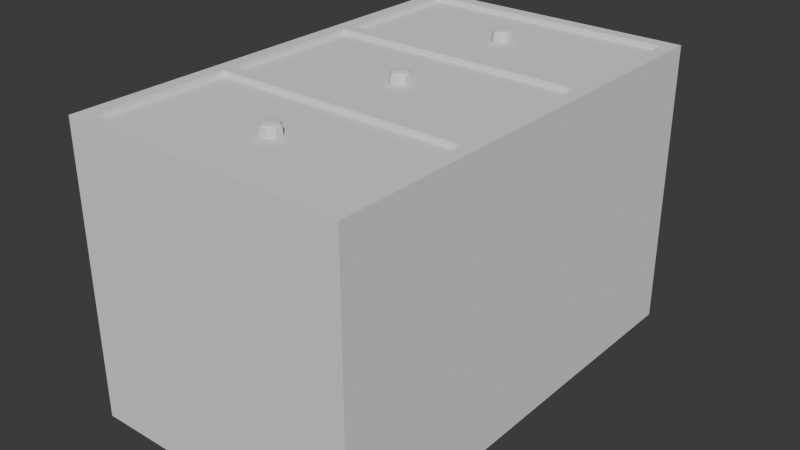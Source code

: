 # Source: Drawer.blend  (saved by Blender 4.1.24; exported with 4.5.12 LTS)
import bpy
from mathutils import Matrix  # noqa: F401  (used for matrix-valued properties, if any)

bpy.ops.wm.read_factory_settings(use_empty=True)
scene = bpy.context.scene
scene.name = 'Scene'

# ---- collections
col_collection = bpy.data.collections.new('Collection'); scene.collection.children.link(col_collection)

# ---- world
world_world = bpy.data.worlds.new('World'); scene.world = world_world
world_world.use_nodes = True; world_world.node_tree.nodes.clear()
_N = world_world.node_tree.nodes; _L = world_world.node_tree.links
n0 = _N.new('ShaderNodeOutputWorld'); n0.name = 'World Output'; n0.location = (300, 300)
n1 = _N.new('ShaderNodeBackground'); n1.name = 'Background'; n1.location = (10, 300)
n1.inputs[0].default_value = (0.05088, 0.05088, 0.05088, 1.0)
_L.new(n1.outputs[0], n0.inputs[0])
n0.is_active_output = True
world_world.color = (0.05088, 0.05088, 0.05088)
world_world.use_sun_shadow = False
world_world.sun_shadow_jitter_overblur = 0.0

# ---- meshes
me_cube_001 = bpy.data.meshes.new('Cube.001')
me_cube_001.from_pydata([(-0.9851, 2.3, 1.007), (-0.9845, 2.671, 1.007), (1.02, 3.264, 1.007), (1.021, 3.264, -1.025), (-0.9834, 3.264, 1.007), (-0.89, 0.09921, 1.007), (-0.89, 3.171, 1.007), (-0.9853, 0.004096, -1.021), (0.9242, 0.09921, 1.007), (0.9242, 3.171, 1.007), (1.02, 0.004096, -1.021), (-0.89, 3.171, 0.9694), (0.9242, 3.171, 0.9694), (-0.9853, 2.179, -1.021), (-0.9853, 1.092, -1.021), (1.02, 2.179, -1.021), (1.02, 1.092, -1.021), (0.9242, 0.09921, 0.9694), (-0.89, 0.09921, 0.9694), (-0.9853, 2.179, 1.007), (1.02, 1.092, 1.007), (1.02, 0.004096, 1.007), (-0.9853, 0.004096, 1.007), (-0.9853, 1.092, 1.007), (1.02, 2.179, 1.007), (-0.89, 1.048, 1.007), (-0.89, 1.135, 1.007), (-0.89, 2.136, 1.007), (-0.89, 2.222, 1.007), (0.9242, 2.222, 1.007), (0.9242, 2.136, 1.007), (0.9242, 1.135, 1.007), (0.9242, 1.048, 1.007), (0.9242, 1.135, 0.9694), (-0.89, 1.135, 0.9694), (-0.89, 1.048, 0.9694), (0.9242, 1.048, 0.9694), (0.9242, 2.222, 0.9694), (-0.89, 2.222, 0.9694), (-0.89, 2.136, 0.9694), (0.9242, 2.136, 0.9694), (0.04395, 1.704, 0.9716), (0.08193, 1.666, 0.9716), (0.08193, 1.612, 0.9716), (0.04395, 1.574, 0.9716), (-0.009759, 1.574, 0.9716), (-0.04774, 1.612, 0.9716), (-0.04774, 1.666, 0.9716), (-0.009759, 1.704, 0.9716), (0.04223, 1.7, 1.032), (0.07779, 1.664, 1.032), (0.07779, 1.614, 1.032), (0.04223, 1.579, 1.032), (-0.008043, 1.579, 1.032), (-0.04359, 1.614, 1.032), (-0.04359, 1.664, 1.032), (-0.008043, 1.7, 1.032), (0.03809, 1.69, 1.046), (0.06779, 1.66, 1.046), (0.06779, 1.618, 1.046), (0.03809, 1.589, 1.046), (-0.003904, 1.589, 1.046), (-0.0336, 1.618, 1.046), (-0.0336, 1.66, 1.046), (-0.003904, 1.69, 1.046), (0.0171, 1.639, 1.059), (0.04395, 2.753, 0.9716), (0.08193, 2.715, 0.9716), (0.08193, 2.661, 0.9716), (0.04395, 2.623, 0.9716), (-0.009759, 2.623, 0.9716), (-0.04774, 2.661, 0.9716), (-0.04774, 2.715, 0.9716), (-0.009759, 2.753, 0.9716), (0.04223, 2.749, 1.032), (0.07779, 2.713, 1.032), (0.07779, 2.663, 1.032), (0.04223, 2.628, 1.032), (-0.008043, 2.628, 1.032), (-0.04359, 2.663, 1.032), (-0.04359, 2.713, 1.032), (-0.008043, 2.749, 1.032), (0.03809, 2.739, 1.046), (0.06779, 2.709, 1.046), (0.06779, 2.667, 1.046), (0.03809, 2.638, 1.046), (-0.003904, 2.638, 1.046), (-0.0336, 2.667, 1.046), (-0.0336, 2.709, 1.046), (-0.003904, 2.739, 1.046), (0.0171, 2.688, 1.059), (0.04395, 0.631, 0.9716), (0.08193, 0.5931, 0.9716), (0.08193, 0.5395, 0.9716), (0.04395, 0.5017, 0.9716), (-0.009759, 0.5017, 0.9716), (-0.04774, 0.5395, 0.9716), (-0.04774, 0.5931, 0.9716), (-0.009759, 0.631, 0.9716), (0.04223, 0.6269, 1.032), (0.07779, 0.5914, 1.032), (0.07779, 0.5413, 1.032), (0.04223, 0.5058, 1.032), (-0.008043, 0.5058, 1.032), (-0.04359, 0.5413, 1.032), (-0.04359, 0.5914, 1.032), (-0.008043, 0.6269, 1.032), (0.03809, 0.6169, 1.046), (0.06779, 0.5873, 1.046), (0.06779, 0.5454, 1.046), (0.03809, 0.5158, 1.046), (-0.003904, 0.5158, 1.046), (-0.0336, 0.5454, 1.046), (-0.0336, 0.5873, 1.046), (-0.003904, 0.6169, 1.046), (0.0171, 0.5663, 1.059), (-0.9853, 3.264, -1.021)], [], [(15, 3, 2, 24), (19, 28, 0), (23, 26, 27, 19), (25, 5, 18, 35), (10, 16, 20, 21), (16, 15, 24, 20), (22, 23, 14, 7), (23, 19, 13, 14), (9, 29, 24, 2), (17, 36, 35, 18), (8, 5, 22, 21), (6, 9, 2, 4), (26, 31, 33, 34), (5, 25, 23, 22), (24, 30, 31, 20), (20, 32, 8, 21), (25, 26, 23), (27, 28, 19), (29, 30, 24), (31, 32, 20), (31, 26, 25, 32), (29, 28, 27, 30), (29, 9, 12, 37), (37, 12, 11, 38), (33, 40, 39, 34), (31, 30, 40, 33), (6, 28, 38, 11), (32, 25, 35, 36), (5, 8, 17, 18), (27, 26, 34, 39), (28, 29, 37, 38), (9, 6, 11, 12), (8, 32, 36, 17), (30, 27, 39, 40), (50, 51, 43, 42), (51, 52, 44, 43), (52, 53, 45, 44), (53, 54, 46, 45), (54, 55, 47, 46), (55, 56, 48, 47), (64, 57, 49, 56), (49, 50, 42, 41), (57, 58, 50, 49), (58, 59, 51, 50), (59, 60, 52, 51), (60, 61, 53, 52), (61, 62, 54, 53), (62, 63, 55, 54), (63, 64, 56, 55), (107, 115, 108), (58, 65, 59), (59, 65, 60), (60, 65, 61), (61, 65, 62), (62, 65, 63), (63, 65, 64), (64, 65, 57), (49, 41, 48, 56), (75, 76, 68, 67), (76, 77, 69, 68), (77, 78, 70, 69), (78, 79, 71, 70), (79, 80, 72, 71), (80, 81, 73, 72), (89, 82, 74, 81), (74, 75, 67, 66), (82, 83, 75, 74), (83, 84, 76, 75), (84, 85, 77, 76), (85, 86, 78, 77), (86, 87, 79, 78), (87, 88, 80, 79), (88, 89, 81, 80), (57, 65, 58), (83, 90, 84), (84, 90, 85), (85, 90, 86), (86, 90, 87), (87, 90, 88), (88, 90, 89), (89, 90, 82), (74, 66, 73, 81), (100, 101, 93, 92), (101, 102, 94, 93), (102, 103, 95, 94), (103, 104, 96, 95), (104, 105, 97, 96), (105, 106, 98, 97), (114, 107, 99, 106), (99, 100, 92, 91), (107, 108, 100, 99), (108, 109, 101, 100), (109, 110, 102, 101), (110, 111, 103, 102), (111, 112, 104, 103), (112, 113, 105, 104), (113, 114, 106, 105), (108, 115, 109), (109, 115, 110), (110, 115, 111), (111, 115, 112), (112, 115, 113), (113, 115, 114), (114, 115, 107), (99, 91, 98, 106), (82, 90, 83), (0, 28, 1), (1, 28, 6, 4), (22, 7, 10, 21), (13, 19, 4, 116), (3, 15, 13, 116), (4, 2, 3, 116), (14, 16, 10, 7), (13, 15, 16, 14)])
me_cube_001.polygons.foreach_set('use_smooth', [True] * 114)
_k = set([(0, 19), (2, 3), (2, 4), (2, 24), (3, 15), (3, 116), (4, 116), (5, 8), (5, 18), (5, 25), (6, 9), (6, 11), (6, 28), (7, 10), (7, 14), (7, 22), (8, 17), (8, 32), (9, 12), (9, 29), (10, 16), (10, 21), (11, 12), (11, 38), (12, 37), (13, 14), (13, 116), (15, 16), (17, 18), (17, 36), (18, 35), (19, 23), (20, 21), (20, 24), (21, 22), (22, 23), (25, 32), (25, 35), (26, 27), (26, 31), (26, 34), (27, 30), (27, 39), (28, 29), (28, 38), (29, 37), (30, 31), (30, 40), (31, 33), (32, 36), (33, 34), (33, 40), (34, 39), (35, 36), (37, 38), (39, 40), (41, 49), (42, 50), (43, 51), (44, 52), (45, 53), (46, 54), (47, 55), (48, 56), (49, 50), (49, 56), (50, 51), (51, 52), (52, 53), (53, 54), (54, 55), (55, 56), (57, 58), (57, 64), (58, 59), (59, 60), (60, 61), (61, 62), (62, 63), (63, 64), (66, 74), (67, 75), (68, 76), (69, 77), (70, 78), (71, 79), (72, 80), (73, 81), (74, 75), (74, 81), (75, 76), (76, 77), (77, 78), (78, 79), (79, 80), (80, 81), (82, 83), (82, 89), (83, 84), (84, 85), (85, 86), (86, 87), (87, 88), (88, 89), (91, 99), (92, 100), (93, 101), (94, 102), (95, 103), (96, 104), (97, 105), (98, 106), (99, 100), (99, 106), (100, 101), (101, 102), (102, 103), (103, 104), (104, 105), (105, 106), (107, 108), (107, 114), (108, 109), (109, 110), (110, 111), (111, 112), (112, 113), (113, 114)])
me_cube_001.attributes.new('sharp_edge', 'BOOLEAN', 'EDGE').data.foreach_set('value', [ (min(e.vertices), max(e.vertices)) in _k for e in me_cube_001.edges])
_uv = me_cube_001.uv_layers.new(name='UVMap')
_uv.uv.foreach_set('vector', [0.3675, 0.2653, 0.3674, 0.1589, 0.6245, 0.1586, 0.6245, 0.2653, 0.8334, 0.31, 0.8261, 0.3058, 0.8334, 0.2981, 0.8334, 0.4167, 0.8261, 0.4125, 0.8261, 0.3142, 0.8334, 0.31, 0.5854, 0.4941, 0.5854, 0.5872, 0.5828, 0.5872, 0.5828, 0.4941, 0.3675, 0.4787, 0.3675, 0.372, 0.6245, 0.372, 0.6245, 0.4787, 0.3675, 0.372, 0.3675, 0.2653, 0.6245, 0.2653, 0.6245, 0.372, 0.9227, 0.2586, 0.8161, 0.2586, 0.8161, 0.00167, 0.9227, 0.00167, 0.8161, 0.2586, 0.7094, 0.2586, 0.7094, 0.00167, 0.8161, 0.00167, 0.3574, 0.01877, 0.3574, 0.1119, 0.3501, 0.1161, 0.3501, 0.009439, 0.961, 0.9629, 0.8679, 0.9629, 0.8679, 0.8244, 0.961, 0.8244, 0.6876, 0.514, 0.8261, 0.514, 0.8334, 0.5234, 0.6803, 0.5234, 0.3118, 0.1552, 0.3116, 0.01667, 0.321, 0.009373, 0.321, 0.1623, 0.2808, 0.009832, 0.2808, 0.1878, 0.2771, 0.1878, 0.2771, 0.009832, 0.8261, 0.514, 0.8261, 0.4209, 0.8334, 0.4167, 0.8334, 0.5234, 0.6803, 0.31, 0.6876, 0.3142, 0.6876, 0.4125, 0.6803, 0.4167, 0.6803, 0.4167, 0.6876, 0.4209, 0.6876, 0.514, 0.6803, 0.5234, 0.8261, 0.4209, 0.8261, 0.4125, 0.8334, 0.4167, 0.8261, 0.3142, 0.8261, 0.3058, 0.8334, 0.31, 0.3574, 0.1119, 0.3574, 0.1204, 0.3501, 0.1161, 0.6876, 0.4125, 0.6876, 0.4209, 0.6803, 0.4167, 0.6876, 0.4125, 0.8261, 0.4125, 0.8261, 0.4209, 0.6876, 0.4209, 0.6876, 0.3058, 0.8261, 0.3058, 0.8261, 0.3142, 0.6876, 0.3142, 0.3647, 0.1951, 0.2716, 0.1951, 0.2716, 0.1925, 0.3647, 0.1925, 0.9993, 0.5909, 0.9062, 0.5909, 0.9062, 0.4523, 0.9993, 0.4523, 0.9665, 0.7404, 0.8683, 0.7404, 0.8683, 0.6019, 0.9665, 0.6019, 0.3593, 0.383, 0.261, 0.383, 0.261, 0.3803, 0.3593, 0.3803, 0.5799, 0.4831, 0.5799, 0.5763, 0.5773, 0.5763, 0.5773, 0.4831, 0.3063, 0.1878, 0.3063, 0.009838, 0.31, 0.009838, 0.31, 0.1878, 0.2881, 0.009832, 0.2881, 0.1878, 0.2844, 0.1878, 0.2844, 0.009832, 0.3647, 0.02758, 0.3647, 0.1258, 0.3621, 0.1258, 0.3621, 0.02758, 0.2735, 0.009832, 0.2735, 0.1878, 0.2698, 0.1878, 0.2698, 0.009832, 0.2917, 0.1878, 0.2917, 0.009838, 0.2954, 0.009838, 0.2954, 0.1878, 0.5882, 0.5763, 0.5882, 0.4831, 0.5909, 0.4831, 0.5909, 0.5763, 0.299, 0.1878, 0.299, 0.009838, 0.3027, 0.009838, 0.3027, 0.1878, 0.3689, 0.5845, 0.371, 0.5889, 0.3675, 0.5909, 0.3652, 0.5861, 0.4451, 0.5503, 0.4486, 0.5503, 0.4486, 0.5561, 0.4449, 0.5562, 0.5576, 0.505, 0.5576, 0.5, 0.5635, 0.4999, 0.5635, 0.5051, 0.5576, 0.5, 0.5576, 0.4965, 0.5634, 0.4961, 0.5635, 0.4999, 0.2841, 0.5473, 0.2841, 0.5423, 0.2881, 0.5422, 0.2881, 0.5474, 0.4582, 0.09163, 0.4581, 0.09512, 0.4522, 0.09495, 0.4523, 0.09122, 0.4596, 0.09552, 0.4596, 0.09965, 0.4581, 0.1001, 0.4581, 0.09512, 0.4581, 0.1001, 0.4582, 0.1035, 0.4523, 0.1039, 0.4522, 0.1002, 0.3713, 0.5805, 0.3705, 0.5841, 0.3689, 0.5845, 0.3698, 0.5802, 0.3705, 0.5841, 0.3723, 0.5878, 0.371, 0.5889, 0.3689, 0.5845, 0.3723, 0.5878, 0.3757, 0.5894, 0.375, 0.5909, 0.371, 0.5889, 0.5562, 0.5046, 0.5562, 0.5004, 0.5576, 0.5, 0.5576, 0.505, 0.2802, 0.5498, 0.2825, 0.5468, 0.2841, 0.5473, 0.2814, 0.5507, 0.2825, 0.5468, 0.2825, 0.5427, 0.2841, 0.5423, 0.2841, 0.5473, 0.2825, 0.5427, 0.2802, 0.5398, 0.2814, 0.5389, 0.2841, 0.5423, 0.2673, 0.5805, 0.2717, 0.5839, 0.2666, 0.5841, 0.3705, 0.5841, 0.3756, 0.5839, 0.3723, 0.5878, 0.3723, 0.5878, 0.3756, 0.5839, 0.3757, 0.5894, 0.277, 0.5498, 0.2778, 0.5448, 0.2802, 0.5498, 0.2802, 0.5498, 0.2778, 0.5448, 0.2825, 0.5468, 0.2825, 0.5468, 0.2778, 0.5448, 0.2825, 0.5427, 0.2825, 0.5427, 0.2778, 0.5448, 0.2802, 0.5398, 0.2802, 0.5398, 0.2778, 0.5448, 0.277, 0.5398, 0.4581, 0.1001, 0.4522, 0.1002, 0.4522, 0.09495, 0.4581, 0.09512, 0.5768, 0.09578, 0.5789, 0.1002, 0.5754, 0.1021, 0.5731, 0.09741, 0.3649, 0.5503, 0.3684, 0.5503, 0.3684, 0.5561, 0.3647, 0.5562, 0.4445, 0.5469, 0.4445, 0.542, 0.4504, 0.5418, 0.4504, 0.5471, 0.4445, 0.542, 0.4445, 0.5385, 0.4504, 0.5381, 0.4504, 0.5418, 0.3644, 0.5473, 0.3644, 0.5423, 0.3684, 0.5422, 0.3684, 0.5474, 0.4691, 0.09163, 0.469, 0.09512, 0.4631, 0.09495, 0.4633, 0.09122, 0.4705, 0.09552, 0.4705, 0.09965, 0.469, 0.1001, 0.469, 0.09512, 0.469, 0.1001, 0.4691, 0.1035, 0.4633, 0.1039, 0.4631, 0.1002, 0.5792, 0.09181, 0.5784, 0.09542, 0.5768, 0.09578, 0.5777, 0.09146, 0.5784, 0.09542, 0.5802, 0.0991, 0.5789, 0.1002, 0.5768, 0.09578, 0.5802, 0.0991, 0.5836, 0.1007, 0.5829, 0.1021, 0.5789, 0.1002, 0.4431, 0.5465, 0.4431, 0.5424, 0.4445, 0.542, 0.4445, 0.5469, 0.3604, 0.5498, 0.3627, 0.5468, 0.3644, 0.5473, 0.3616, 0.5507, 0.3627, 0.5468, 0.3627, 0.5427, 0.3644, 0.5423, 0.3644, 0.5473, 0.3627, 0.5427, 0.3604, 0.5398, 0.3616, 0.5389, 0.3644, 0.5423, 0.3713, 0.5805, 0.3756, 0.5839, 0.3705, 0.5841, 0.5784, 0.09542, 0.5835, 0.09519, 0.5802, 0.0991, 0.5802, 0.0991, 0.5835, 0.09519, 0.5836, 0.1007, 0.3572, 0.5498, 0.358, 0.5448, 0.3604, 0.5498, 0.3604, 0.5498, 0.358, 0.5448, 0.3627, 0.5468, 0.3627, 0.5468, 0.358, 0.5448, 0.3627, 0.5427, 0.3627, 0.5427, 0.358, 0.5448, 0.3604, 0.5398, 0.3604, 0.5398, 0.358, 0.5448, 0.3572, 0.5398, 0.469, 0.1001, 0.4631, 0.1002, 0.4631, 0.09495, 0.469, 0.09512, 0.2649, 0.5845, 0.2671, 0.5889, 0.2636, 0.5909, 0.2612, 0.5861, 0.5619, 0.5266, 0.5653, 0.5265, 0.5653, 0.5324, 0.5616, 0.5325, 0.2841, 0.5889, 0.2841, 0.5839, 0.29, 0.5838, 0.29, 0.589, 0.2841, 0.5839, 0.284, 0.5804, 0.2899, 0.58, 0.29, 0.5838, 0.3242, 0.5473, 0.3242, 0.5423, 0.3283, 0.5422, 0.3283, 0.5474, 0.3597, 0.4582, 0.3596, 0.4617, 0.3537, 0.4615, 0.3538, 0.4578, 0.3611, 0.4621, 0.3611, 0.4662, 0.3596, 0.4666, 0.3596, 0.4617, 0.3596, 0.4666, 0.3597, 0.4701, 0.3538, 0.4705, 0.3537, 0.4668, 0.2673, 0.5805, 0.2666, 0.5841, 0.2649, 0.5845, 0.2658, 0.5802, 0.2666, 0.5841, 0.2684, 0.5878, 0.2671, 0.5889, 0.2649, 0.5845, 0.2684, 0.5878, 0.2717, 0.5894, 0.2711, 0.5909, 0.2671, 0.5889, 0.2826, 0.5884, 0.2826, 0.5843, 0.2841, 0.5839, 0.2841, 0.5889, 0.3203, 0.5498, 0.3226, 0.5468, 0.3242, 0.5473, 0.3215, 0.5507, 0.3226, 0.5468, 0.3226, 0.5427, 0.3242, 0.5423, 0.3242, 0.5473, 0.3226, 0.5427, 0.3203, 0.5398, 0.3215, 0.5389, 0.3242, 0.5423, 0.2666, 0.5841, 0.2717, 0.5839, 0.2684, 0.5878, 0.2684, 0.5878, 0.2717, 0.5839, 0.2717, 0.5894, 0.3171, 0.5498, 0.3179, 0.5448, 0.3203, 0.5498, 0.3203, 0.5498, 0.3179, 0.5448, 0.3226, 0.5468, 0.3226, 0.5468, 0.3179, 0.5448, 0.3226, 0.5427, 0.3226, 0.5427, 0.3179, 0.5448, 0.3203, 0.5398, 0.3203, 0.5398, 0.3179, 0.5448, 0.3171, 0.5398, 0.3596, 0.4666, 0.3537, 0.4668, 0.3537, 0.4615, 0.3596, 0.4617, 0.5792, 0.09181, 0.5835, 0.09519, 0.5784, 0.09542, 0.8334, 0.2981, 0.8261, 0.3058, 0.8333, 0.2617, 0.3065, 0.3757, 0.2625, 0.3685, 0.3556, 0.3685, 0.3647, 0.3756, 0.8334, 0.5234, 0.9227, 0.00167, 0.3675, 0.4787, 0.6803, 0.5234, 0.7094, 0.00167, 0.7094, 0.2586, 0.7094, 0.2586, 0.7094, 0.00167, 0.3674, 0.1589, 0.3675, 0.2653, 0.7094, 0.00167, 0.7094, 0.00167, 0.7094, 0.2586, 0.6245, 0.1586, 0.3674, 0.1589, 0.7094, 0.00167, 0.8161, 0.00167, 0.3675, 0.372, 0.3675, 0.4787, 0.9227, 0.00167, 0.7094, 0.00167, 0.3675, 0.2653, 0.3675, 0.372, 0.8161, 0.00167])
me_cube_001.update()

# ---- objects
ob_drawer = bpy.data.objects.new('Drawer', me_cube_001)

# ---- transforms, parenting, visibility, modifiers, constraints
ob_drawer.location = (0.0, 0.0, 0.0)

# ---- collection membership
col_collection.objects.link(ob_drawer)

# ---- scene / render settings (as saved in the file)
scene.frame_start = 1; scene.frame_end = 250; scene.frame_set(1)
scene.render.engine = 'BLENDER_EEVEE_NEXT'
scene.cycles.sampling_pattern = 'TABULATED_SOBOL'
scene.eevee.ray_tracing_options.trace_max_roughness = 0.0
bpy.context.view_layer.update()

# ---- added for rendering (the .blend has no active camera and no usable light): camera, sun
cam_auto = bpy.data.cameras.new('AutoCamera')
cam_auto.lens = 50.0
cam_auto.sensor_width = 36.0
cam_auto.clip_end = 1000.0
ob_auto_camera = bpy.data.objects.new('AutoCamera', cam_auto)
scene.collection.objects.link(ob_auto_camera)
ob_auto_camera.location = (4.05023, -3.2049, 3.24313)
ob_auto_camera.rotation_euler = (1.09748, -7.21219e-08, 0.694738)
scene.camera = ob_auto_camera
light_auto_sun = bpy.data.lights.new('AutoSun', 'SUN')
light_auto_sun.energy = 3.0
light_auto_sun.angle = 0.0523599
ob_auto_sun = bpy.data.objects.new('AutoSun', light_auto_sun)
scene.collection.objects.link(ob_auto_sun)
ob_auto_sun.rotation_euler = (0.872665, 0.174533, 0.523599)
bpy.context.view_layer.update()
